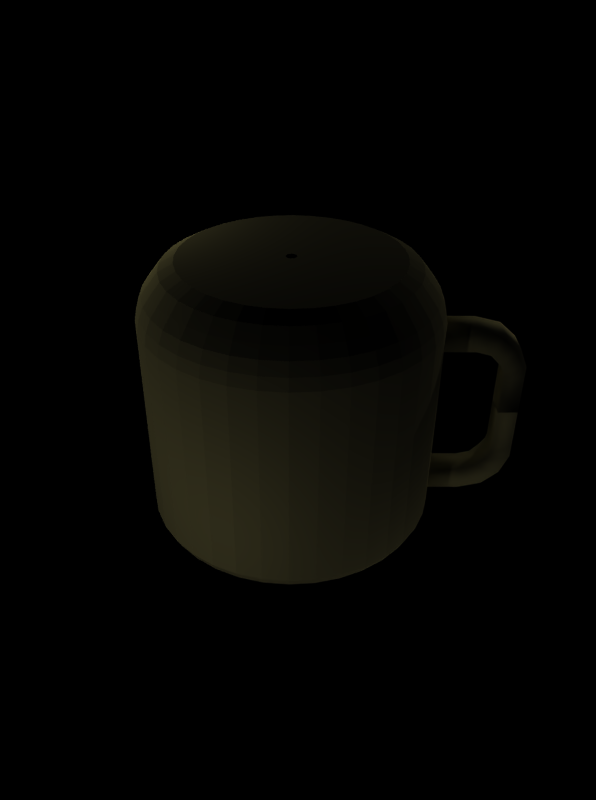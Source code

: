 # Source: drinking_mug.blend  (saved by Blender 2.25.0; exported with 4.5.12 LTS)
import bpy
from mathutils import Matrix  # noqa: F401  (used for matrix-valued properties, if any)

bpy.ops.wm.read_factory_settings(use_empty=True)
scene = bpy.context.scene
scene.name = '1'

# ---- collections
col_collection_1 = bpy.data.collections.new('Collection 1'); scene.collection.children.link(col_collection_1)

# ---- materials (node trees are filled in below, after node groups)
mat_material = bpy.data.materials.new('Material')
mat_material.alpha_threshold = 0.0
mat_material.preview_render_type = 'FLAT'
mat_material.diffuse_color = (0.8, 0.7549, 0.4541, 1.0)
mat_material.roughness = 0.0
mat_material.specular_intensity = 0.0
mat_material.line_color = (0.0, 0.0, 0.0, 1.0)

# ---- material node trees

# ---- cameras
cam_camera = bpy.data.cameras.new('Camera')
cam_camera.passepartout_alpha = 0.2
cam_camera.clip_end = 100.0
cam_camera.lens = 35.0
cam_camera.ortho_scale = 7.314
cam_camera.show_passepartout = False
cam_camera.show_safe_areas = True
cam_camera.dof.focus_distance = 0.0
cam_camera.dof.aperture_fstop = 128.0

# ---- lights
light_lamp_007 = bpy.data.lights.new('Lamp.007', 'POINT')
light_lamp_007.transmission_factor = 0.0
light_lamp_007.energy = 100.0
light_lamp_007.shadow_buffer_clip_start = 0.5
light_lamp_007.shadow_maximum_resolution = 0.006
light_lamp_007.use_absolute_resolution = True
light_lamp_007.cycles.use_multiple_importance_sampling = False
light_lamp_006 = bpy.data.lights.new('Lamp.006', 'POINT')
light_lamp_006.transmission_factor = 0.0
light_lamp_006.energy = 100.0
light_lamp_006.shadow_buffer_clip_start = 0.5
light_lamp_006.shadow_maximum_resolution = 0.006
light_lamp_006.use_absolute_resolution = True
light_lamp_006.cycles.use_multiple_importance_sampling = False
light_lamp_003 = bpy.data.lights.new('Lamp.003', 'POINT')
light_lamp_003.transmission_factor = 0.0
light_lamp_003.energy = 100.0
light_lamp_003.shadow_buffer_clip_start = 0.5
light_lamp_003.shadow_maximum_resolution = 0.006
light_lamp_003.use_absolute_resolution = True
light_lamp_003.cycles.use_multiple_importance_sampling = False
light_lamp_002 = bpy.data.lights.new('Lamp.002', 'POINT')
light_lamp_002.transmission_factor = 0.0
light_lamp_002.energy = 100.0
light_lamp_002.shadow_buffer_clip_start = 0.5
light_lamp_002.shadow_maximum_resolution = 0.006
light_lamp_002.use_absolute_resolution = True
light_lamp_002.cycles.use_multiple_importance_sampling = False
light_lamp_001 = bpy.data.lights.new('Lamp.001', 'POINT')
light_lamp_001.transmission_factor = 0.0
light_lamp_001.energy = 100.0
light_lamp_001.shadow_buffer_clip_start = 0.5
light_lamp_001.shadow_maximum_resolution = 0.006
light_lamp_001.use_absolute_resolution = True
light_lamp_001.cycles.use_multiple_importance_sampling = False
light_lamp_005 = bpy.data.lights.new('Lamp.005', 'POINT')
light_lamp_005.transmission_factor = 0.0
light_lamp_005.energy = 100.0
light_lamp_005.shadow_buffer_clip_start = 0.5
light_lamp_005.shadow_maximum_resolution = 0.006
light_lamp_005.use_absolute_resolution = True
light_lamp_005.cycles.use_multiple_importance_sampling = False
light_lamp_004 = bpy.data.lights.new('Lamp.004', 'POINT')
light_lamp_004.transmission_factor = 0.0
light_lamp_004.energy = 100.0
light_lamp_004.shadow_buffer_clip_start = 0.5
light_lamp_004.shadow_maximum_resolution = 0.006
light_lamp_004.use_absolute_resolution = True
light_lamp_004.cycles.use_multiple_importance_sampling = False
light_lamp = bpy.data.lights.new('Lamp', 'POINT')
light_lamp.transmission_factor = 0.0
light_lamp.energy = 100.0
light_lamp.shadow_buffer_clip_start = 0.5
light_lamp.shadow_maximum_resolution = 0.006
light_lamp.use_absolute_resolution = True
light_lamp.cycles.use_multiple_importance_sampling = False

# ---- meshes
me_plane_003 = bpy.data.meshes.new('Plane.003')
me_plane_003.from_pydata([(7.912, 5.827, -8.777), (7.912, 3.827, -8.777), (5.912, 3.827, -8.777), (5.912, 5.827, -8.777), (5.912, 5.827, -11.57), (5.912, 3.827, -11.57), (7.912, 3.827, -11.57), (7.912, 5.827, -11.57), (7.912, 5.355, -13.52), (7.912, 3.532, -12.7), (5.912, 3.532, -12.7), (5.912, 5.355, -13.52), (5.912, 4.21, -14.81), (5.912, 2.812, -13.38), (7.912, 2.812, -13.38), (7.912, 4.21, -14.81), (7.912, 2.593, -15.48), (7.912, 2.18, -13.82), (5.912, 2.18, -13.82), (5.912, 2.593, -15.48), (5.912, 1.66, -15.48), (5.912, 1.686, -13.93), (7.912, 1.686, -13.93), (7.912, 1.66, -15.48), (7.912, -1.686, -15.48), (7.912, -1.66, -13.93), (5.912, -1.66, -13.93), (5.912, -1.686, -15.48), (5.921, -9.023, -8.777), (5.919, -7.023, -8.777), (7.919, -7.021, -8.777), (7.921, -9.021, -8.777), (7.921, -9.021, -11.57), (7.919, -7.021, -11.57), (5.919, -7.023, -11.57), (5.921, -9.023, -11.57), (5.921, -8.55, -13.52), (5.919, -6.728, -12.7), (7.919, -6.726, -12.7), (7.921, -8.548, -13.52), (7.919, -7.404, -14.81), (7.918, -6.005, -13.38), (5.918, -6.007, -13.38), (5.919, -7.406, -14.81), (5.918, -5.788, -15.48), (5.917, -5.376, -13.82), (7.917, -5.374, -13.82), (7.918, -5.786, -15.48), (7.917, -4.854, -15.48), (7.917, -4.88, -13.93), (5.917, -4.882, -13.93), (5.917, -4.856, -15.48), (5.914, -1.509, -15.48), (5.914, -1.536, -13.93), (7.914, -1.534, -13.93), (7.914, -1.507, -15.48)], [], [(0, 3, 2, 1), (2, 3, 4, 5), (3, 0, 7, 4), (0, 1, 6, 7), (1, 2, 5, 6), (6, 5, 10, 9), (7, 6, 9, 8), (4, 7, 8, 11), (5, 4, 11, 10), (10, 11, 12, 13), (11, 8, 15, 12), (8, 9, 14, 15), (9, 10, 13, 14), (14, 13, 18, 17), (15, 14, 17, 16), (12, 15, 16, 19), (13, 12, 19, 18), (18, 19, 20, 21), (19, 16, 23, 20), (16, 17, 22, 23), (17, 18, 21, 22), (22, 21, 26, 25), (23, 22, 25, 24), (20, 23, 24, 27), (21, 20, 27, 26), (26, 25, 24, 27), (28, 31, 30, 29), (30, 31, 32, 33), (31, 28, 35, 32), (28, 29, 34, 35), (29, 30, 33, 34), (34, 33, 38, 37), (35, 34, 37, 36), (32, 35, 36, 39), (33, 32, 39, 38), (38, 39, 40, 41), (39, 36, 43, 40), (36, 37, 42, 43), (37, 38, 41, 42), (42, 41, 46, 45), (43, 42, 45, 44), (40, 43, 44, 47), (41, 40, 47, 46), (46, 47, 48, 49), (47, 44, 51, 48), (44, 45, 50, 51), (45, 46, 49, 50), (50, 49, 54, 53), (51, 50, 53, 52), (48, 51, 52, 55), (49, 48, 55, 54), (54, 53, 52, 55)])
me_plane_003.polygons.foreach_set('use_smooth', [True] * 52)
me_plane_003.materials.append(mat_material)
me_plane_003.use_remesh_preserve_volume = False
me_plane_003.use_remesh_preserve_attributes = False
me_plane_003.use_mirror_vertex_groups = False
me_plane_003.update()
me_plane_001 = bpy.data.meshes.new('Plane.001')
me_plane_001.from_pydata([(0.2892, -0.965, 4.083e-08), (-1.175, -0.965, 4.083e-08), (-1.385, -0.8541, 1.089e-07), (-1.525, -0.6792, 9.449e-08), (-1.63, -0.5392, 8.297e-08), (-1.7, -0.3643, 6.857e-08), (-1.735, -0.1894, 5.418e-08), (-1.735, 2.679, -1.819e-07), (-1.735, 2.819, -1.934e-07), (-1.665, 2.959, -2.049e-07), (-1.615, 3.003, -2.077e-07), (-1.55, 3.038, -2.106e-07), (-1.436, 3.033, -2.096e-07), (-1.355, 2.954, -2.039e-07), (-1.315, 2.784, -1.905e-07), (-1.315, 2.644, -1.79e-07), (-1.315, -0.3993, 7.145e-08), (-1.245, -0.5042, 8.009e-08), (-1.14, -0.5742, 8.585e-08), (-1.0, -0.6442, 9.161e-08), (-0.7551, -0.6792, 9.449e-08), (0.2887, -0.6792, 9.449e-08), (0.2898, -0.6792, -0.01315), (-0.7381, -0.6792, -0.1944), (-0.9793, -0.6442, -0.2369), (-1.117, -0.5742, -0.2612), (-1.22, -0.5042, -0.2794), (-1.289, -0.3993, -0.2916), (-1.289, 2.644, -0.2916), (-1.289, 2.784, -0.2916), (-1.329, 2.954, -0.2986), (-1.409, 3.033, -0.3127), (-1.521, 3.038, -0.3325), (-1.585, 3.003, -0.3437), (-1.634, 2.959, -0.3523), (-1.703, 2.819, -0.3645), (-1.703, 2.679, -0.3645), (-1.703, -0.1894, -0.3645), (-1.668, -0.3643, -0.3584), (-1.599, -0.5392, -0.3463), (-1.496, -0.6792, -0.328), (-1.358, -0.8541, -0.3037), (-1.152, -0.965, -0.2673), (0.2903, -0.965, -0.01306), (0.2937, -0.965, -0.02573), (-1.082, -0.965, -0.5265), (-1.279, -0.8541, -0.5983), (-1.411, -0.6792, -0.6461), (-1.509, -0.5392, -0.682), (-1.575, -0.3643, -0.7059), (-1.608, -0.1894, -0.7179), (-1.608, 2.679, -0.7179), (-1.608, 2.819, -0.7179), (-1.542, 2.959, -0.694), (-1.496, 3.003, -0.677), (-1.435, 3.038, -0.6549), (-1.328, 3.033, -0.6159), (-1.252, 2.954, -0.5882), (-1.214, 2.784, -0.5743), (-1.214, 2.644, -0.5743), (-1.214, -0.3993, -0.5743), (-1.148, -0.5042, -0.5504), (-1.049, -0.5742, -0.5145), (-0.9177, -0.6442, -0.4667), (-0.6876, -0.6792, -0.3829), (0.2932, -0.6792, -0.0259), (0.2988, -0.6792, -0.03786), (-0.6051, -0.6792, -0.5598), (-0.8172, -0.6442, -0.6822), (-0.9384, -0.5742, -0.7522), (-1.029, -0.5042, -0.8046), (-1.09, -0.3993, -0.8396), (-1.09, 2.644, -0.8396), (-1.09, 2.784, -0.8396), (-1.125, 2.954, -0.8599), (-1.195, 3.033, -0.9004), (-1.294, 3.038, -0.9574), (-1.35, 3.003, -0.9897), (-1.393, 2.959, -1.015), (-1.453, 2.819, -1.05), (-1.453, 2.679, -1.05), (-1.453, -0.1894, -1.05), (-1.423, -0.3643, -1.032), (-1.363, -0.5392, -0.997), (-1.272, -0.6792, -0.9446), (-1.15, -0.8541, -0.8746), (-0.9687, -0.965, -0.7697), (0.2992, -0.965, -0.03761), (0.3068, -0.965, -0.04835), (-0.8148, -0.965, -0.9894), (-0.9756, -0.8541, -1.124), (-1.083, -0.6792, -1.214), (-1.163, -0.5392, -1.282), (-1.217, -0.3643, -1.327), (-1.244, -0.1894, -1.349), (-1.244, 2.679, -1.349), (-1.244, 2.819, -1.349), (-1.19, 2.959, -1.304), (-1.152, 3.003, -1.272), (-1.102, 3.038, -1.231), (-1.015, 3.033, -1.157), (-0.953, 2.954, -1.105), (-0.922, 2.784, -1.079), (-0.922, 2.644, -1.079), (-0.922, -0.3993, -1.079), (-0.8684, -0.5042, -1.034), (-0.788, -0.5742, -0.967), (-0.6808, -0.6442, -0.877), (-0.4932, -0.6792, -0.7196), (0.3064, -0.6792, -0.04867), (0.3157, -0.6792, -0.058), (-0.3552, -0.6792, -0.8576), (-0.5126, -0.6442, -1.045), (-0.6026, -0.5742, -1.152), (-0.67, -0.5042, -1.233), (-0.715, -0.3993, -1.286), (-0.715, 2.644, -1.286), (-0.715, 2.784, -1.286), (-0.741, 2.954, -1.317), (-0.7931, 3.033, -1.379), (-0.8665, 3.038, -1.467), (-0.9079, 3.003, -1.516), (-0.9399, 2.959, -1.554), (-0.9848, 2.819, -1.608), (-0.9848, 2.679, -1.608), (-0.9848, -0.1894, -1.608), (-0.9623, -0.3643, -1.581), (-0.9174, -0.5392, -1.528), (-0.8499, -0.6792, -1.447), (-0.76, -0.8541, -1.34), (-0.6251, -0.965, -1.179), (0.316, -0.965, -0.05763), (0.3268, -0.965, -0.06515), (-0.4053, -0.965, -1.333), (-0.5102, -0.8541, -1.515), (-0.5802, -0.6792, -1.636), (-0.6326, -0.5392, -1.727), (-0.6676, -0.3643, -1.788), (-0.6851, -0.1894, -1.818), (-0.6851, 2.679, -1.818), (-0.6851, 2.819, -1.818), (-0.6501, 2.959, -1.757), (-0.6253, 3.003, -1.714), (-0.593, 3.038, -1.658), (-0.536, 3.033, -1.559), (-0.4955, 2.954, -1.489), (-0.4752, 2.784, -1.454), (-0.4752, 2.644, -1.454), (-0.4752, -0.3993, -1.454), (-0.4402, -0.5042, -1.394), (-0.3878, -0.5742, -1.303), (-0.3178, -0.6442, -1.182), (-0.1954, -0.6792, -0.9695), (0.3265, -0.6792, -0.06557), (0.3385, -0.6792, -0.07115), (-0.0185, -0.6792, -1.052), (-0.1023, -0.6442, -1.282), (-0.1501, -0.5742, -1.414), (-0.186, -0.5042, -1.512), (-0.2099, -0.3993, -1.578), (-0.2099, 2.644, -1.578), (-0.2099, 2.784, -1.578), (-0.2238, 2.954, -1.616), (-0.2515, 3.033, -1.692), (-0.2905, 3.038, -1.799), (-0.3126, 3.003, -1.86), (-0.3296, 2.959, -1.907), (-0.3535, 2.819, -1.972), (-0.3535, 2.679, -1.972), (-0.3535, -0.1894, -1.972), (-0.3415, -0.3643, -1.94), (-0.3176, -0.5392, -1.874), (-0.2817, -0.6792, -1.775), (-0.2339, -0.8541, -1.644), (-0.1621, -0.965, -1.446), (0.3387, -0.965, -0.07069), (0.3513, -0.965, -0.07408), (0.0971, -0.965, -1.516), (0.06065, -0.8541, -1.723), (0.03635, -0.6792, -1.86), (0.01813, -0.5392, -1.964), (0.005979, -0.3643, -2.033), (-9.605e-05, -0.1894, -2.067), (-9.593e-05, 2.679, -2.067), (-9.593e-05, 2.819, -2.067), (0.01205, 2.959, -1.998), (0.02069, 3.003, -1.949), (0.03188, 3.038, -1.886), (0.05171, 3.033, -1.773), (0.06577, 2.954, -1.694), (0.0728, 2.784, -1.654), (0.0728, 2.644, -1.654), (0.0728, -0.3993, -1.654), (0.08495, -0.5042, -1.585), (0.1032, -0.5742, -1.481), (0.1275, -0.6442, -1.344), (0.17, -0.6792, -1.103), (0.3512, -0.6792, -0.07457), (0.3644, -0.6792, -0.07572), (0.3644, -0.6792, -1.12), (0.3644, -0.6442, -1.364), (0.3644, -0.5742, -1.504), (0.3644, -0.5042, -1.609), (0.3644, -0.3993, -1.679), (0.3644, 2.644, -1.679), (0.3644, 2.784, -1.679), (0.3644, 2.954, -1.72), (0.3644, 3.033, -1.801), (0.3644, 3.038, -1.915), (0.3644, 3.003, -1.979), (0.3644, 2.959, -2.029), (0.3644, 2.819, -2.099), (0.3644, 2.679, -2.099), (0.3644, -0.1894, -2.099), (0.3644, -0.3643, -2.064), (0.3644, -0.5392, -1.994), (0.3644, -0.6792, -1.889), (0.3644, -0.8541, -1.749), (0.3644, -0.965, -1.539), (0.3644, -0.965, -0.07522), (0.3775, -0.965, -0.07408), (0.6317, -0.965, -1.516), (0.6681, -0.8541, -1.723), (0.6924, -0.6792, -1.86), (0.7107, -0.5392, -1.964), (0.7228, -0.3643, -2.033), (0.7289, -0.1894, -2.067), (0.7289, 2.679, -2.067), (0.7289, 2.819, -2.067), (0.7167, 2.959, -1.998), (0.7081, 3.003, -1.949), (0.6969, 3.038, -1.886), (0.6771, 3.033, -1.773), (0.663, 2.954, -1.694), (0.656, 2.784, -1.654), (0.656, 2.644, -1.654), (0.656, -0.3993, -1.654), (0.6438, -0.5042, -1.585), (0.6256, -0.5742, -1.481), (0.6013, -0.6442, -1.344), (0.5588, -0.6792, -1.103), (0.3775, -0.6792, -0.07457), (0.3903, -0.6792, -0.07115), (0.7473, -0.6792, -1.052), (0.831, -0.6442, -1.282), (0.8789, -0.5742, -1.414), (0.9148, -0.5042, -1.512), (0.9387, -0.3993, -1.578), (0.9387, 2.644, -1.578), (0.9387, 2.784, -1.578), (0.9526, 2.954, -1.616), (0.9803, 3.033, -1.692), (1.019, 3.038, -1.799), (1.041, 3.003, -1.86), (1.058, 2.959, -1.907), (1.082, 2.819, -1.972), (1.082, 2.679, -1.972), (1.082, -0.1894, -1.972), (1.07, -0.3643, -1.94), (1.046, -0.5392, -1.874), (1.011, -0.6792, -1.775), (0.9627, -0.8541, -1.644), (0.8909, -0.965, -1.446), (0.3901, -0.965, -0.07069), (0.402, -0.965, -0.06515), (1.134, -0.965, -1.333), (1.239, -0.8541, -1.515), (1.309, -0.6792, -1.636), (1.361, -0.5392, -1.727), (1.396, -0.3643, -1.788), (1.414, -0.1894, -1.818), (1.414, 2.679, -1.818), (1.414, 2.819, -1.818), (1.379, 2.959, -1.757), (1.354, 3.003, -1.714), (1.322, 3.038, -1.658), (1.265, 3.033, -1.559), (1.224, 2.954, -1.489), (1.204, 2.784, -1.454), (1.204, 2.644, -1.454), (1.204, -0.3993, -1.454), (1.169, -0.5042, -1.394), (1.117, -0.5742, -1.303), (1.047, -0.6442, -1.182), (0.9242, -0.6792, -0.9695), (0.4023, -0.6792, -0.06557), (0.4131, -0.6792, -0.058), (1.084, -0.6792, -0.8576), (1.241, -0.6442, -1.045), (1.331, -0.5742, -1.152), (1.399, -0.5042, -1.233), (1.444, -0.3993, -1.286), (1.444, 2.644, -1.286), (1.444, 2.784, -1.286), (1.47, 2.954, -1.317), (1.522, 3.033, -1.379), (1.595, 3.038, -1.467), (1.637, 3.003, -1.516), (1.669, 2.959, -1.554), (1.714, 2.819, -1.608), (1.714, 2.679, -1.608), (1.714, -0.1894, -1.608), (1.691, -0.3643, -1.581), (1.646, -0.5392, -1.528), (1.579, -0.6792, -1.447), (1.489, -0.8541, -1.34), (1.354, -0.965, -1.179), (0.4128, -0.965, -0.05763), (0.422, -0.965, -0.04835), (1.544, -0.965, -0.9894), (1.704, -0.8541, -1.124), (1.812, -0.6792, -1.214), (1.892, -0.5392, -1.282), (1.946, -0.3643, -1.327), (1.972, -0.1894, -1.349), (1.972, 2.679, -1.349), (1.972, 2.819, -1.349), (1.919, 2.959, -1.304), (1.881, 3.003, -1.272), (1.831, 3.038, -1.231), (1.744, 3.033, -1.157), (1.682, 2.954, -1.105), (1.651, 2.784, -1.079), (1.651, 2.644, -1.079), (1.651, -0.3993, -1.079), (1.597, -0.5042, -1.034), (1.517, -0.5742, -0.967), (1.41, -0.6442, -0.877), (1.222, -0.6792, -0.7196), (0.4224, -0.6792, -0.04867), (0.43, -0.6792, -0.03786), (1.334, -0.6792, -0.5598), (1.546, -0.6442, -0.6822), (1.667, -0.5742, -0.7522), (1.758, -0.5042, -0.8046), (1.819, -0.3993, -0.8396), (1.819, 2.644, -0.8396), (1.819, 2.784, -0.8396), (1.854, 2.954, -0.8599), (1.924, 3.033, -0.9004), (2.023, 3.038, -0.9574), (2.079, 3.003, -0.9897), (2.122, 2.959, -1.015), (2.182, 2.819, -1.05), (2.182, 2.679, -1.05), (2.182, -0.1894, -1.05), (2.152, -0.3643, -1.032), (2.091, -0.5392, -0.997), (2.0, -0.6792, -0.9446), (1.879, -0.8541, -0.8746), (1.697, -0.965, -0.7697), (0.4295, -0.965, -0.03761), (0.4351, -0.965, -0.02573), (1.811, -0.965, -0.5265), (2.008, -0.8541, -0.5983), (2.14, -0.6792, -0.6461), (2.238, -0.5392, -0.682), (2.304, -0.3643, -0.7059), (2.337, -0.1894, -0.7179), (2.337, 2.679, -0.7179), (2.337, 2.819, -0.7179), (2.271, 2.959, -0.694), (2.224, 3.003, -0.677), (2.164, 3.038, -0.6549), (2.057, 3.033, -0.6159), (1.98, 2.954, -0.5882), (1.942, 2.784, -0.5743), (1.942, 2.644, -0.5743), (1.942, -0.3993, -0.5743), (1.877, -0.5042, -0.5504), (1.778, -0.5742, -0.5145), (1.647, -0.6442, -0.4667), (1.416, -0.6792, -0.3829), (0.4355, -0.6792, -0.0259), (0.439, -0.6792, -0.01315), (1.467, -0.6792, -0.1944), (1.708, -0.6442, -0.2369), (1.846, -0.5742, -0.2612), (1.949, -0.5042, -0.2794), (2.018, -0.3993, -0.2916), (2.018, 2.644, -0.2916), (2.018, 2.784, -0.2916), (2.058, 2.954, -0.2986), (2.138, 3.033, -0.3127), (2.25, 3.038, -0.3325), (2.314, 3.003, -0.3437), (2.363, 2.959, -0.3523), (2.432, 2.819, -0.3645), (2.432, 2.679, -0.3645), (2.432, -0.1894, -0.3645), (2.397, -0.3643, -0.3584), (2.328, -0.5392, -0.3463), (2.225, -0.6792, -0.328), (2.087, -0.8541, -0.3037), (1.88, -0.965, -0.2673), (0.4385, -0.965, -0.01306), (0.4396, -0.965, -8.751e-09), (1.904, -0.965, -5.832e-07), (2.114, -0.8541, -3.625e-07), (2.254, -0.6792, -4.152e-07), (2.358, -0.5392, -5.191e-07), (2.428, -0.3643, -5.103e-07), (2.463, -0.1894, -5.234e-07), (2.463, 2.679, -4.006e-07), (2.463, 2.819, -4.01e-07), (2.393, 2.959, -5.053e-07), (2.344, 3.003, -7.465e-07), (2.279, 3.038, -4.61e-07), (2.165, 3.033, -5.579e-07), (2.084, 2.954, -3.28e-07), (2.044, 2.784, -3.508e-07), (2.044, 2.644, -4.679e-07), (2.044, -0.3993, -5.315e-07), (1.974, -0.5042, -2.384e-07), (1.869, -0.5742, -4.16e-07), (1.729, -0.6442, -2.936e-07), (1.484, -0.6792, -2.23e-07), (0.4401, -0.6792, -5.84e-08), (0.439, -0.6792, 0.01315), (1.467, -0.6792, 0.1944), (1.708, -0.6442, 0.2369), (1.846, -0.5742, 0.2612), (1.949, -0.5042, 0.2794), (2.018, -0.3993, 0.2916), (2.018, 2.644, 0.2916), (2.018, 2.784, 0.2916), (2.058, 2.954, 0.2986), (2.138, 3.033, 0.3127), (2.25, 3.038, 0.3325), (2.314, 3.003, 0.3437), (2.363, 2.959, 0.3523), (2.432, 2.819, 0.3645), (2.432, 2.679, 0.3645), (2.432, -0.1894, 0.3645), (2.397, -0.3643, 0.3584), (2.328, -0.5392, 0.3463), (2.225, -0.6792, 0.328), (2.087, -0.8541, 0.3037), (1.88, -0.965, 0.2673), (0.4385, -0.965, 0.01306), (0.4351, -0.965, 0.02573), (1.811, -0.965, 0.5265), (2.008, -0.8541, 0.5983), (2.14, -0.6792, 0.6461), (2.238, -0.5392, 0.682), (2.304, -0.3643, 0.7059), (2.337, -0.1894, 0.7179), (2.337, 2.679, 0.7179), (2.337, 2.819, 0.7179), (2.271, 2.959, 0.694), (2.224, 3.003, 0.677), (2.164, 3.038, 0.6549), (2.057, 3.033, 0.6159), (1.98, 2.954, 0.5882), (1.942, 2.784, 0.5743), (1.942, 2.644, 0.5743), (1.942, -0.3993, 0.5743), (1.877, -0.5042, 0.5504), (1.778, -0.5742, 0.5145), (1.647, -0.6442, 0.4667), (1.416, -0.6792, 0.3829), (0.4355, -0.6792, 0.0259), (0.43, -0.6792, 0.03786), (1.334, -0.6792, 0.5598), (1.546, -0.6442, 0.6822), (1.667, -0.5742, 0.7522), (1.758, -0.5042, 0.8046), (1.819, -0.3993, 0.8396), (1.819, 2.644, 0.8396), (1.819, 2.784, 0.8396), (1.854, 2.954, 0.8599), (1.924, 3.033, 0.9004), (2.023, 3.038, 0.9574), (2.079, 3.003, 0.9897), (2.122, 2.959, 1.015), (2.182, 2.819, 1.05), (2.182, 2.679, 1.05), (2.182, -0.1894, 1.05), (2.152, -0.3643, 1.032), (2.091, -0.5392, 0.997), (2.0, -0.6792, 0.9446), (1.879, -0.8541, 0.8746), (1.697, -0.965, 0.7697), (0.4295, -0.965, 0.03761), (0.422, -0.965, 0.04835), (1.544, -0.965, 0.9894), (1.704, -0.8541, 1.124), (1.812, -0.6792, 1.214), (1.892, -0.5392, 1.282), (1.946, -0.3643, 1.327), (1.972, -0.1894, 1.349), (1.972, 2.679, 1.349), (1.972, 2.819, 1.349), (1.919, 2.959, 1.304), (1.881, 3.003, 1.272), (1.831, 3.038, 1.231), (1.744, 3.033, 1.157), (1.682, 2.954, 1.105), (1.651, 2.784, 1.079), (1.651, 2.644, 1.079), (1.651, -0.3993, 1.079), (1.597, -0.5042, 1.034), (1.517, -0.5742, 0.967), (1.41, -0.6442, 0.877), (1.222, -0.6792, 0.7196), (0.4224, -0.6792, 0.04867), (0.4131, -0.6792, 0.058), (1.084, -0.6792, 0.8576), (1.241, -0.6442, 1.045), (1.331, -0.5742, 1.152), (1.399, -0.5042, 1.233), (1.444, -0.3993, 1.286), (1.444, 2.644, 1.286), (1.444, 2.784, 1.286), (1.47, 2.954, 1.317), (1.522, 3.033, 1.379), (1.595, 3.038, 1.467), (1.637, 3.003, 1.516), (1.669, 2.959, 1.554), (1.714, 2.819, 1.608), (1.714, 2.679, 1.608), (1.714, -0.1894, 1.608), (1.691, -0.3643, 1.581), (1.646, -0.5392, 1.528), (1.579, -0.6792, 1.447), (1.489, -0.8541, 1.34), (1.354, -0.965, 1.179), (0.4128, -0.965, 0.05763), (0.402, -0.965, 0.06515), (1.134, -0.965, 1.333), (1.239, -0.8541, 1.515), (1.309, -0.6792, 1.636), (1.361, -0.5392, 1.727), (1.396, -0.3643, 1.788), (1.414, -0.1894, 1.818), (1.414, 2.679, 1.818), (1.414, 2.819, 1.818), (1.379, 2.959, 1.757), (1.354, 3.003, 1.714), (1.322, 3.038, 1.658), (1.265, 3.033, 1.559), (1.224, 2.954, 1.489), (1.204, 2.784, 1.454), (1.204, 2.644, 1.454), (1.204, -0.3993, 1.454), (1.169, -0.5042, 1.394), (1.117, -0.5742, 1.303), (1.047, -0.6442, 1.182), (0.9242, -0.6792, 0.9695), (0.4023, -0.6792, 0.06557), (0.3903, -0.6792, 0.07115), (0.7473, -0.6792, 1.052), (0.831, -0.6442, 1.282), (0.8789, -0.5742, 1.414), (0.9148, -0.5042, 1.512), (0.9387, -0.3993, 1.578), (0.9387, 2.644, 1.578), (0.9387, 2.784, 1.578), (0.9526, 2.954, 1.616), (0.9803, 3.033, 1.692), (1.019, 3.038, 1.799), (1.041, 3.003, 1.86), (1.058, 2.959, 1.907), (1.082, 2.819, 1.972), (1.082, 2.679, 1.972), (1.082, -0.1894, 1.972), (1.07, -0.3643, 1.94), (1.046, -0.5392, 1.874), (1.011, -0.6792, 1.775), (0.9627, -0.8541, 1.644), (0.8909, -0.965, 1.446), (0.3901, -0.965, 0.07069), (0.3775, -0.965, 0.07408), (0.6317, -0.965, 1.516), (0.6681, -0.8541, 1.723), (0.6924, -0.6792, 1.86), (0.7107, -0.5392, 1.964), (0.7228, -0.3643, 2.033), (0.7289, -0.1894, 2.067), (0.7289, 2.679, 2.067), (0.7289, 2.819, 2.067), (0.7167, 2.959, 1.998), (0.7081, 3.003, 1.949), (0.6969, 3.038, 1.886), (0.6771, 3.033, 1.773), (0.663, 2.954, 1.694), (0.656, 2.784, 1.654), (0.656, 2.644, 1.654), (0.656, -0.3993, 1.654), (0.6438, -0.5042, 1.585), (0.6256, -0.5742, 1.481), (0.6013, -0.6442, 1.344), (0.5588, -0.6792, 1.103), (0.3775, -0.6792, 0.07457), (0.3644, -0.6792, 0.07572), (0.3644, -0.6792, 1.12), (0.3644, -0.6442, 1.364), (0.3644, -0.5742, 1.504), (0.3644, -0.5042, 1.609), (0.3644, -0.3993, 1.679), (0.3644, 2.644, 1.679), (0.3644, 2.784, 1.679), (0.3644, 2.954, 1.72), (0.3644, 3.033, 1.801), (0.3644, 3.038, 1.915), (0.3644, 3.003, 1.979), (0.3644, 2.959, 2.029), (0.3644, 2.819, 2.099), (0.3644, 2.679, 2.099), (0.3644, -0.1894, 2.099), (0.3644, -0.3643, 2.064), (0.3644, -0.5392, 1.994), (0.3644, -0.6792, 1.889), (0.3644, -0.8541, 1.749), (0.3644, -0.965, 1.539), (0.3644, -0.965, 0.07522), (0.3513, -0.965, 0.07408), (0.0971, -0.965, 1.516), (0.06065, -0.8541, 1.723), (0.03635, -0.6792, 1.86), (0.01813, -0.5392, 1.964), (0.00598, -0.3643, 2.033), (-9.501e-05, -0.1894, 2.067), (-9.537e-05, 2.679, 2.067), (-9.537e-05, 2.819, 2.067), (0.01205, 2.959, 1.998), (0.02069, 3.003, 1.949), (0.03188, 3.038, 1.886), (0.05171, 3.033, 1.773), (0.06577, 2.954, 1.694), (0.0728, 2.784, 1.654), (0.0728, 2.644, 1.654), (0.0728, -0.3993, 1.654), (0.08495, -0.5042, 1.585), (0.1032, -0.5742, 1.481), (0.1275, -0.6442, 1.344), (0.17, -0.6792, 1.103), (0.3512, -0.6792, 0.07457), (0.3385, -0.6792, 0.07115), (-0.0185, -0.6792, 1.052), (-0.1023, -0.6442, 1.282), (-0.1501, -0.5742, 1.414), (-0.186, -0.5042, 1.512), (-0.2099, -0.3993, 1.578), (-0.2099, 2.644, 1.578), (-0.2099, 2.784, 1.578), (-0.2238, 2.954, 1.616), (-0.2515, 3.033, 1.692), (-0.2905, 3.038, 1.799), (-0.3126, 3.003, 1.86), (-0.3296, 2.959, 1.907), (-0.3535, 2.819, 1.972), (-0.3535, 2.679, 1.972), (-0.3535, -0.1894, 1.972), (-0.3415, -0.3643, 1.94), (-0.3176, -0.5392, 1.874), (-0.2817, -0.6792, 1.775), (-0.2339, -0.8541, 1.644), (-0.1621, -0.965, 1.446), (0.3387, -0.965, 0.07069), (0.3268, -0.965, 0.06515), (-0.4053, -0.965, 1.333), (-0.5102, -0.8541, 1.515), (-0.5802, -0.6792, 1.636), (-0.6326, -0.5392, 1.727), (-0.6676, -0.3643, 1.788), (-0.6851, -0.1894, 1.818), (-0.6851, 2.679, 1.818), (-0.6851, 2.819, 1.818), (-0.6501, 2.959, 1.757), (-0.6253, 3.003, 1.714), (-0.593, 3.038, 1.658), (-0.536, 3.033, 1.559), (-0.4955, 2.954, 1.489), (-0.4752, 2.784, 1.454), (-0.4752, 2.644, 1.454), (-0.4752, -0.3993, 1.454), (-0.4402, -0.5042, 1.394), (-0.3878, -0.5742, 1.303), (-0.3178, -0.6442, 1.182), (-0.1954, -0.6792, 0.9695), (0.3265, -0.6792, 0.06557), (0.3157, -0.6792, 0.058), (-0.3552, -0.6792, 0.8576), (-0.5126, -0.6442, 1.045), (-0.6026, -0.5742, 1.152), (-0.67, -0.5042, 1.233), (-0.715, -0.3993, 1.286), (-0.715, 2.644, 1.286), (-0.715, 2.784, 1.286), (-0.741, 2.954, 1.317), (-0.7931, 3.033, 1.379), (-0.8665, 3.038, 1.467), (-0.9079, 3.003, 1.516), (-0.9399, 2.959, 1.554), (-0.9848, 2.819, 1.608), (-0.9848, 2.679, 1.608), (-0.9848, -0.1894, 1.608), (-0.9623, -0.3643, 1.581), (-0.9174, -0.5392, 1.528), (-0.8499, -0.6792, 1.447), (-0.76, -0.8541, 1.34), (-0.6251, -0.965, 1.179), (0.316, -0.965, 0.05763), (0.3068, -0.965, 0.04835), (-0.8148, -0.965, 0.9894), (-0.9756, -0.8541, 1.124), (-1.083, -0.6792, 1.214), (-1.163, -0.5392, 1.282), (-1.217, -0.3643, 1.327), (-1.244, -0.1894, 1.349), (-1.244, 2.679, 1.349), (-1.244, 2.819, 1.349), (-1.19, 2.959, 1.304), (-1.152, 3.003, 1.272), (-1.102, 3.038, 1.231), (-1.015, 3.033, 1.157), (-0.953, 2.954, 1.105), (-0.922, 2.784, 1.079), (-0.922, 2.644, 1.079), (-0.922, -0.3993, 1.079), (-0.8684, -0.5042, 1.034), (-0.788, -0.5742, 0.967), (-0.6808, -0.6442, 0.877), (-0.4932, -0.6792, 0.7196), (0.3064, -0.6792, 0.04867), (0.2988, -0.6792, 0.03786), (-0.6051, -0.6792, 0.5598), (-0.8172, -0.6442, 0.6822), (-0.9384, -0.5742, 0.7522), (-1.029, -0.5042, 0.8046), (-1.09, -0.3993, 0.8396), (-1.09, 2.644, 0.8396), (-1.09, 2.784, 0.8396), (-1.125, 2.954, 0.8599), (-1.195, 3.033, 0.9004), (-1.294, 3.038, 0.9574), (-1.35, 3.003, 0.9897), (-1.393, 2.959, 1.015), (-1.453, 2.819, 1.05), (-1.453, 2.679, 1.05), (-1.453, -0.1894, 1.05), (-1.423, -0.3643, 1.032), (-1.363, -0.5392, 0.997), (-1.272, -0.6792, 0.9446), (-1.15, -0.8541, 0.8746), (-0.9687, -0.965, 0.7697), (0.2992, -0.965, 0.03761), (0.2937, -0.965, 0.02573), (-1.082, -0.965, 0.5265), (-1.279, -0.8541, 0.5983), (-1.411, -0.6792, 0.6461), (-1.509, -0.5392, 0.682), (-1.575, -0.3643, 0.7059), (-1.608, -0.1894, 0.7179), (-1.608, 2.679, 0.7179), (-1.608, 2.819, 0.7179), (-1.542, 2.959, 0.694), (-1.496, 3.003, 0.677), (-1.435, 3.038, 0.6549), (-1.328, 3.033, 0.6159), (-1.252, 2.954, 0.5882), (-1.214, 2.784, 0.5743), (-1.214, 2.644, 0.5743), (-1.214, -0.3993, 0.5743), (-1.148, -0.5042, 0.5504), (-1.049, -0.5742, 0.5145), (-0.9177, -0.6442, 0.4667), (-0.6876, -0.6792, 0.3829), (0.2932, -0.6792, 0.0259), (0.2898, -0.6792, 0.01315), (-0.7381, -0.6792, 0.1944), (-0.9793, -0.6442, 0.2369), (-1.117, -0.5742, 0.2612), (-1.22, -0.5042, 0.2794), (-1.289, -0.3993, 0.2916), (-1.289, 2.644, 0.2916), (-1.289, 2.784, 0.2916), (-1.329, 2.954, 0.2986), (-1.409, 3.033, 0.3127), (-1.521, 3.038, 0.3325), (-1.585, 3.003, 0.3437), (-1.634, 2.959, 0.3523), (-1.703, 2.819, 0.3645), (-1.703, 2.679, 0.3645), (-1.703, -0.1894, 0.3645), (-1.668, -0.3643, 0.3584), (-1.599, -0.5392, 0.3463), (-1.496, -0.6792, 0.328), (-1.358, -0.8541, 0.3037), (-1.152, -0.965, 0.2673), (0.2903, -0.965, 0.01306)], [], [(20, 21, 22, 23), (19, 20, 23, 24), (18, 19, 24, 25), (17, 18, 25, 26), (16, 17, 26, 27), (15, 16, 27, 28), (14, 15, 28, 29), (14, 13, 30, 29), (12, 13, 30, 31), (11, 12, 31, 32), (10, 11, 32, 33), (9, 10, 33, 34), (8, 9, 34, 35), (7, 8, 35, 36), (6, 7, 36, 37), (5, 6, 37, 38), (5, 4, 39, 38), (3, 4, 39, 40), (2, 3, 40, 41), (1, 2, 41, 42), (1, 0, 43, 42), (42, 43, 44, 45), (42, 41, 46, 45), (41, 40, 47, 46), (40, 39, 48, 47), (38, 39, 48, 49), (38, 37, 50, 49), (37, 36, 51, 50), (36, 35, 52, 51), (35, 34, 53, 52), (34, 33, 54, 53), (33, 32, 55, 54), (32, 31, 56, 55), (31, 30, 57, 56), (29, 30, 57, 58), (29, 28, 59, 58), (28, 27, 60, 59), (27, 26, 61, 60), (26, 25, 62, 61), (25, 24, 63, 62), (24, 23, 64, 63), (23, 22, 65, 64), (64, 65, 66, 67), (63, 64, 67, 68), (62, 63, 68, 69), (61, 62, 69, 70), (60, 61, 70, 71), (59, 60, 71, 72), (58, 59, 72, 73), (58, 57, 74, 73), (56, 57, 74, 75), (55, 56, 75, 76), (54, 55, 76, 77), (53, 54, 77, 78), (52, 53, 78, 79), (51, 52, 79, 80), (50, 51, 80, 81), (49, 50, 81, 82), (49, 48, 83, 82), (47, 48, 83, 84), (46, 47, 84, 85), (45, 46, 85, 86), (45, 44, 87, 86), (86, 87, 88, 89), (86, 85, 90, 89), (85, 84, 91, 90), (84, 83, 92, 91), (82, 83, 92, 93), (82, 81, 94, 93), (81, 80, 95, 94), (80, 79, 96, 95), (79, 78, 97, 96), (78, 77, 98, 97), (77, 76, 99, 98), (76, 75, 100, 99), (75, 74, 101, 100), (73, 74, 101, 102), (73, 72, 103, 102), (72, 71, 104, 103), (71, 70, 105, 104), (70, 69, 106, 105), (69, 68, 107, 106), (68, 67, 108, 107), (67, 66, 109, 108), (108, 109, 110, 111), (107, 108, 111, 112), (106, 107, 112, 113), (105, 106, 113, 114), (104, 105, 114, 115), (103, 104, 115, 116), (102, 103, 116, 117), (102, 101, 118, 117), (100, 101, 118, 119), (99, 100, 119, 120), (98, 99, 120, 121), (97, 98, 121, 122), (96, 97, 122, 123), (95, 96, 123, 124), (94, 95, 124, 125), (93, 94, 125, 126), (93, 92, 127, 126), (91, 92, 127, 128), (90, 91, 128, 129), (89, 90, 129, 130), (89, 88, 131, 130), (130, 131, 132, 133), (130, 129, 134, 133), (129, 128, 135, 134), (128, 127, 136, 135), (126, 127, 136, 137), (126, 125, 138, 137), (125, 124, 139, 138), (124, 123, 140, 139), (123, 122, 141, 140), (122, 121, 142, 141), (121, 120, 143, 142), (120, 119, 144, 143), (119, 118, 145, 144), (117, 118, 145, 146), (117, 116, 147, 146), (116, 115, 148, 147), (115, 114, 149, 148), (114, 113, 150, 149), (113, 112, 151, 150), (112, 111, 152, 151), (111, 110, 153, 152), (152, 153, 154, 155), (151, 152, 155, 156), (150, 151, 156, 157), (149, 150, 157, 158), (148, 149, 158, 159), (147, 148, 159, 160), (146, 147, 160, 161), (146, 145, 162, 161), (144, 145, 162, 163), (143, 144, 163, 164), (142, 143, 164, 165), (141, 142, 165, 166), (140, 141, 166, 167), (139, 140, 167, 168), (138, 139, 168, 169), (137, 138, 169, 170), (137, 136, 171, 170), (135, 136, 171, 172), (134, 135, 172, 173), (133, 134, 173, 174), (133, 132, 175, 174), (174, 175, 176, 177), (174, 173, 178, 177), (173, 172, 179, 178), (172, 171, 180, 179), (170, 171, 180, 181), (170, 169, 182, 181), (169, 168, 183, 182), (168, 167, 184, 183), (167, 166, 185, 184), (166, 165, 186, 185), (165, 164, 187, 186), (164, 163, 188, 187), (163, 162, 189, 188), (161, 162, 189, 190), (161, 160, 191, 190), (160, 159, 192, 191), (159, 158, 193, 192), (158, 157, 194, 193), (157, 156, 195, 194), (156, 155, 196, 195), (155, 154, 197, 196), (196, 197, 198, 199), (195, 196, 199, 200), (194, 195, 200, 201), (193, 194, 201, 202), (192, 193, 202, 203), (191, 192, 203, 204), (190, 191, 204, 205), (190, 189, 206, 205), (188, 189, 206, 207), (187, 188, 207, 208), (186, 187, 208, 209), (185, 186, 209, 210), (184, 185, 210, 211), (183, 184, 211, 212), (182, 183, 212, 213), (181, 182, 213, 214), (181, 180, 215, 214), (179, 180, 215, 216), (178, 179, 216, 217), (177, 178, 217, 218), (177, 176, 219, 218), (218, 219, 220, 221), (218, 217, 222, 221), (217, 216, 223, 222), (216, 215, 224, 223), (214, 215, 224, 225), (214, 213, 226, 225), (213, 212, 227, 226), (212, 211, 228, 227), (211, 210, 229, 228), (210, 209, 230, 229), (209, 208, 231, 230), (208, 207, 232, 231), (207, 206, 233, 232), (205, 206, 233, 234), (205, 204, 235, 234), (204, 203, 236, 235), (203, 202, 237, 236), (202, 201, 238, 237), (201, 200, 239, 238), (200, 199, 240, 239), (199, 198, 241, 240), (240, 241, 242, 243), (239, 240, 243, 244), (238, 239, 244, 245), (237, 238, 245, 246), (236, 237, 246, 247), (235, 236, 247, 248), (234, 235, 248, 249), (234, 233, 250, 249), (232, 233, 250, 251), (231, 232, 251, 252), (230, 231, 252, 253), (229, 230, 253, 254), (228, 229, 254, 255), (227, 228, 255, 256), (226, 227, 256, 257), (225, 226, 257, 258), (225, 224, 259, 258), (223, 224, 259, 260), (222, 223, 260, 261), (221, 222, 261, 262), (221, 220, 263, 262), (262, 263, 264, 265), (262, 261, 266, 265), (261, 260, 267, 266), (260, 259, 268, 267), (258, 259, 268, 269), (258, 257, 270, 269), (257, 256, 271, 270), (256, 255, 272, 271), (255, 254, 273, 272), (254, 253, 274, 273), (253, 252, 275, 274), (252, 251, 276, 275), (251, 250, 277, 276), (249, 250, 277, 278), (249, 248, 279, 278), (248, 247, 280, 279), (247, 246, 281, 280), (246, 245, 282, 281), (245, 244, 283, 282), (244, 243, 284, 283), (243, 242, 285, 284), (284, 285, 286, 287), (283, 284, 287, 288), (282, 283, 288, 289), (281, 282, 289, 290), (280, 281, 290, 291), (279, 280, 291, 292), (278, 279, 292, 293), (278, 277, 294, 293), (276, 277, 294, 295), (275, 276, 295, 296), (274, 275, 296, 297), (273, 274, 297, 298), (272, 273, 298, 299), (271, 272, 299, 300), (270, 271, 300, 301), (269, 270, 301, 302), (269, 268, 303, 302), (267, 268, 303, 304), (266, 267, 304, 305), (265, 266, 305, 306), (265, 264, 307, 306), (306, 307, 308, 309), (306, 305, 310, 309), (305, 304, 311, 310), (304, 303, 312, 311), (302, 303, 312, 313), (302, 301, 314, 313), (301, 300, 315, 314), (300, 299, 316, 315), (299, 298, 317, 316), (298, 297, 318, 317), (297, 296, 319, 318), (296, 295, 320, 319), (295, 294, 321, 320), (293, 294, 321, 322), (293, 292, 323, 322), (292, 291, 324, 323), (291, 290, 325, 324), (290, 289, 326, 325), (289, 288, 327, 326), (288, 287, 328, 327), (287, 286, 329, 328), (328, 329, 330, 331), (327, 328, 331, 332), (326, 327, 332, 333), (325, 326, 333, 334), (324, 325, 334, 335), (323, 324, 335, 336), (322, 323, 336, 337), (322, 321, 338, 337), (320, 321, 338, 339), (319, 320, 339, 340), (318, 319, 340, 341), (317, 318, 341, 342), (316, 317, 342, 343), (315, 316, 343, 344), (314, 315, 344, 345), (313, 314, 345, 346), (313, 312, 347, 346), (311, 312, 347, 348), (310, 311, 348, 349), (309, 310, 349, 350), (309, 308, 351, 350), (350, 351, 352, 353), (350, 349, 354, 353), (349, 348, 355, 354), (348, 347, 356, 355), (346, 347, 356, 357), (346, 345, 358, 357), (345, 344, 359, 358), (344, 343, 360, 359), (343, 342, 361, 360), (342, 341, 362, 361), (341, 340, 363, 362), (340, 339, 364, 363), (339, 338, 365, 364), (337, 338, 365, 366), (337, 336, 367, 366), (336, 335, 368, 367), (335, 334, 369, 368), (334, 333, 370, 369), (333, 332, 371, 370), (332, 331, 372, 371), (331, 330, 373, 372), (372, 373, 374, 375), (371, 372, 375, 376), (370, 371, 376, 377), (369, 370, 377, 378), (368, 369, 378, 379), (367, 368, 379, 380), (366, 367, 380, 381), (366, 365, 382, 381), (364, 365, 382, 383), (363, 364, 383, 384), (362, 363, 384, 385), (361, 362, 385, 386), (360, 361, 386, 387), (359, 360, 387, 388), (358, 359, 388, 389), (357, 358, 389, 390), (357, 356, 391, 390), (355, 356, 391, 392), (354, 355, 392, 393), (353, 354, 393, 394), (353, 352, 395, 394), (394, 395, 396, 397), (394, 393, 398, 397), (393, 392, 399, 398), (392, 391, 400, 399), (390, 391, 400, 401), (390, 389, 402, 401), (389, 388, 403, 402), (388, 387, 404, 403), (387, 386, 405, 404), (386, 385, 406, 405), (385, 384, 407, 406), (384, 383, 408, 407), (383, 382, 409, 408), (381, 382, 409, 410), (381, 380, 411, 410), (380, 379, 412, 411), (379, 378, 413, 412), (378, 377, 414, 413), (377, 376, 415, 414), (376, 375, 416, 415), (375, 374, 417, 416), (416, 417, 418, 419), (415, 416, 419, 420), (414, 415, 420, 421), (413, 414, 421, 422), (412, 413, 422, 423), (411, 412, 423, 424), (410, 411, 424, 425), (410, 409, 426, 425), (408, 409, 426, 427), (407, 408, 427, 428), (406, 407, 428, 429), (405, 406, 429, 430), (404, 405, 430, 431), (403, 404, 431, 432), (402, 403, 432, 433), (401, 402, 433, 434), (401, 400, 435, 434), (399, 400, 435, 436), (398, 399, 436, 437), (397, 398, 437, 438), (397, 396, 439, 438), (438, 439, 440, 441), (438, 437, 442, 441), (437, 436, 443, 442), (436, 435, 444, 443), (434, 435, 444, 445), (434, 433, 446, 445), (433, 432, 447, 446), (432, 431, 448, 447), (431, 430, 449, 448), (430, 429, 450, 449), (429, 428, 451, 450), (428, 427, 452, 451), (427, 426, 453, 452), (425, 426, 453, 454), (425, 424, 455, 454), (424, 423, 456, 455), (423, 422, 457, 456), (422, 421, 458, 457), (421, 420, 459, 458), (420, 419, 460, 459), (419, 418, 461, 460), (460, 461, 462, 463), (459, 460, 463, 464), (458, 459, 464, 465), (457, 458, 465, 466), (456, 457, 466, 467), (455, 456, 467, 468), (454, 455, 468, 469), (454, 453, 470, 469), (452, 453, 470, 471), (451, 452, 471, 472), (450, 451, 472, 473), (449, 450, 473, 474), (448, 449, 474, 475), (447, 448, 475, 476), (446, 447, 476, 477), (445, 446, 477, 478), (445, 444, 479, 478), (443, 444, 479, 480), (442, 443, 480, 481), (441, 442, 481, 482), (441, 440, 483, 482), (482, 483, 484, 485), (482, 481, 486, 485), (481, 480, 487, 486), (480, 479, 488, 487), (478, 479, 488, 489), (478, 477, 490, 489), (477, 476, 491, 490), (476, 475, 492, 491), (475, 474, 493, 492), (474, 473, 494, 493), (473, 472, 495, 494), (472, 471, 496, 495), (471, 470, 497, 496), (469, 470, 497, 498), (469, 468, 499, 498), (468, 467, 500, 499), (467, 466, 501, 500), (466, 465, 502, 501), (465, 464, 503, 502), (464, 463, 504, 503), (463, 462, 505, 504), (504, 505, 506, 507), (503, 504, 507, 508), (502, 503, 508, 509), (501, 502, 509, 510), (500, 501, 510, 511), (499, 500, 511, 512), (498, 499, 512, 513), (498, 497, 514, 513), (496, 497, 514, 515), (495, 496, 515, 516), (494, 495, 516, 517), (493, 494, 517, 518), (492, 493, 518, 519), (491, 492, 519, 520), (490, 491, 520, 521), (489, 490, 521, 522), (489, 488, 523, 522), (487, 488, 523, 524), (486, 487, 524, 525), (485, 486, 525, 526), (485, 484, 527, 526), (526, 527, 528, 529), (526, 525, 530, 529), (525, 524, 531, 530), (524, 523, 532, 531), (522, 523, 532, 533), (522, 521, 534, 533), (521, 520, 535, 534), (520, 519, 536, 535), (519, 518, 537, 536), (518, 517, 538, 537), (517, 516, 539, 538), (516, 515, 540, 539), (515, 514, 541, 540), (513, 514, 541, 542), (513, 512, 543, 542), (512, 511, 544, 543), (511, 510, 545, 544), (510, 509, 546, 545), (509, 508, 547, 546), (508, 507, 548, 547), (507, 506, 549, 548), (548, 549, 550, 551), (547, 548, 551, 552), (546, 547, 552, 553), (545, 546, 553, 554), (544, 545, 554, 555), (543, 544, 555, 556), (542, 543, 556, 557), (542, 541, 558, 557), (540, 541, 558, 559), (539, 540, 559, 560), (538, 539, 560, 561), (537, 538, 561, 562), (536, 537, 562, 563), (535, 536, 563, 564), (534, 535, 564, 565), (533, 534, 565, 566), (533, 532, 567, 566), (531, 532, 567, 568), (530, 531, 568, 569), (529, 530, 569, 570), (529, 528, 571, 570), (570, 571, 572, 573), (570, 569, 574, 573), (569, 568, 575, 574), (568, 567, 576, 575), (566, 567, 576, 577), (566, 565, 578, 577), (565, 564, 579, 578), (564, 563, 580, 579), (563, 562, 581, 580), (562, 561, 582, 581), (561, 560, 583, 582), (560, 559, 584, 583), (559, 558, 585, 584), (557, 558, 585, 586), (557, 556, 587, 586), (556, 555, 588, 587), (555, 554, 589, 588), (554, 553, 590, 589), (553, 552, 591, 590), (552, 551, 592, 591), (551, 550, 593, 592), (592, 593, 594, 595), (591, 592, 595, 596), (590, 591, 596, 597), (589, 590, 597, 598), (588, 589, 598, 599), (587, 588, 599, 600), (586, 587, 600, 601), (586, 585, 602, 601), (584, 585, 602, 603), (583, 584, 603, 604), (582, 583, 604, 605), (581, 582, 605, 606), (580, 581, 606, 607), (579, 580, 607, 608), (578, 579, 608, 609), (577, 578, 609, 610), (577, 576, 611, 610), (575, 576, 611, 612), (574, 575, 612, 613), (573, 574, 613, 614), (573, 572, 615, 614), (614, 615, 616, 617), (614, 613, 618, 617), (613, 612, 619, 618), (612, 611, 620, 619), (610, 611, 620, 621), (610, 609, 622, 621), (609, 608, 623, 622), (608, 607, 624, 623), (607, 606, 625, 624), (606, 605, 626, 625), (605, 604, 627, 626), (604, 603, 628, 627), (603, 602, 629, 628), (601, 602, 629, 630), (601, 600, 631, 630), (600, 599, 632, 631), (599, 598, 633, 632), (598, 597, 634, 633), (597, 596, 635, 634), (596, 595, 636, 635), (595, 594, 637, 636), (636, 637, 638, 639), (635, 636, 639, 640), (634, 635, 640, 641), (633, 634, 641, 642), (632, 633, 642, 643), (631, 632, 643, 644), (630, 631, 644, 645), (630, 629, 646, 645), (628, 629, 646, 647), (627, 628, 647, 648), (626, 627, 648, 649), (625, 626, 649, 650), (624, 625, 650, 651), (623, 624, 651, 652), (622, 623, 652, 653), (621, 622, 653, 654), (621, 620, 655, 654), (619, 620, 655, 656), (618, 619, 656, 657), (617, 618, 657, 658), (617, 616, 659, 658), (658, 659, 660, 661), (658, 657, 662, 661), (657, 656, 663, 662), (656, 655, 664, 663), (654, 655, 664, 665), (654, 653, 666, 665), (653, 652, 667, 666), (652, 651, 668, 667), (651, 650, 669, 668), (650, 649, 670, 669), (649, 648, 671, 670), (648, 647, 672, 671), (647, 646, 673, 672), (645, 646, 673, 674), (645, 644, 675, 674), (644, 643, 676, 675), (643, 642, 677, 676), (642, 641, 678, 677), (641, 640, 679, 678), (640, 639, 680, 679), (639, 638, 681, 680), (680, 681, 682, 683), (679, 680, 683, 684), (678, 679, 684, 685), (677, 678, 685, 686), (676, 677, 686, 687), (675, 676, 687, 688), (674, 675, 688, 689), (674, 673, 690, 689), (672, 673, 690, 691), (671, 672, 691, 692), (670, 671, 692, 693), (669, 670, 693, 694), (668, 669, 694, 695), (667, 668, 695, 696), (666, 667, 696, 697), (665, 666, 697, 698), (665, 664, 699, 698), (663, 664, 699, 700), (662, 663, 700, 701), (661, 662, 701, 702), (661, 660, 703, 702), (702, 703, 704, 705), (702, 701, 706, 705), (701, 700, 707, 706), (700, 699, 708, 707), (698, 699, 708, 709), (698, 697, 710, 709), (697, 696, 711, 710), (696, 695, 712, 711), (695, 694, 713, 712), (694, 693, 714, 713), (693, 692, 715, 714), (692, 691, 716, 715), (691, 690, 717, 716), (689, 690, 717, 718), (689, 688, 719, 718), (688, 687, 720, 719), (687, 686, 721, 720), (686, 685, 722, 721), (685, 684, 723, 722), (684, 683, 724, 723), (683, 682, 725, 724), (724, 725, 726, 727), (723, 724, 727, 728), (722, 723, 728, 729), (721, 722, 729, 730), (720, 721, 730, 731), (719, 720, 731, 732), (718, 719, 732, 733), (718, 717, 734, 733), (716, 717, 734, 735), (715, 716, 735, 736), (714, 715, 736, 737), (713, 714, 737, 738), (712, 713, 738, 739), (711, 712, 739, 740), (710, 711, 740, 741), (709, 710, 741, 742), (709, 708, 743, 742), (707, 708, 743, 744), (706, 707, 744, 745), (705, 706, 745, 746), (705, 704, 747, 746), (746, 747, 748, 749), (746, 745, 750, 749), (745, 744, 751, 750), (744, 743, 752, 751), (742, 743, 752, 753), (742, 741, 754, 753), (741, 740, 755, 754), (740, 739, 756, 755), (739, 738, 757, 756), (738, 737, 758, 757), (737, 736, 759, 758), (736, 735, 760, 759), (735, 734, 761, 760), (733, 734, 761, 762), (733, 732, 763, 762), (732, 731, 764, 763), (731, 730, 765, 764), (730, 729, 766, 765), (729, 728, 767, 766), (728, 727, 768, 767), (727, 726, 769, 768), (768, 769, 770, 771), (767, 768, 771, 772), (766, 767, 772, 773), (765, 766, 773, 774), (764, 765, 774, 775), (763, 764, 775, 776), (762, 763, 776, 777), (762, 761, 778, 777), (760, 761, 778, 779), (759, 760, 779, 780), (758, 759, 780, 781), (757, 758, 781, 782), (756, 757, 782, 783), (755, 756, 783, 784), (754, 755, 784, 785), (753, 754, 785, 786), (753, 752, 787, 786), (751, 752, 787, 788), (750, 751, 788, 789), (749, 750, 789, 790), (749, 748, 791, 790), (0, 1, 790, 791), (790, 789, 2, 1), (789, 788, 3, 2), (788, 787, 4, 3), (786, 787, 4, 5), (786, 785, 6, 5), (785, 784, 7, 6), (784, 783, 8, 7), (783, 782, 9, 8), (782, 781, 10, 9), (781, 780, 11, 10), (780, 779, 12, 11), (779, 778, 13, 12), (777, 778, 13, 14), (777, 776, 15, 14), (776, 775, 16, 15), (775, 774, 17, 16), (774, 773, 18, 17), (773, 772, 19, 18), (772, 771, 20, 19), (771, 770, 21, 20)])
me_plane_001.materials.append(mat_material)
me_plane_001.use_remesh_preserve_volume = False
me_plane_001.use_remesh_preserve_attributes = False
me_plane_001.use_mirror_vertex_groups = False
me_plane_001.update()

# ---- objects
ob_empty = bpy.data.objects.new('Empty', None)
ob_lamp_007 = bpy.data.objects.new('Lamp.007', light_lamp_007)
ob_lamp_006 = bpy.data.objects.new('Lamp.006', light_lamp_006)
ob_plane_002 = bpy.data.objects.new('Plane.002', me_plane_003)
ob_plane = bpy.data.objects.new('Plane', me_plane_001)
ob_lamp_005 = bpy.data.objects.new('Lamp.005', light_lamp_003)
ob_lamp_004 = bpy.data.objects.new('Lamp.004', light_lamp_002)
ob_lamp_003 = bpy.data.objects.new('Lamp.003', light_lamp_001)
ob_lamp_002 = bpy.data.objects.new('Lamp.002', light_lamp_005)
ob_lamp_001 = bpy.data.objects.new('Lamp.001', light_lamp_004)
ob_lamp = bpy.data.objects.new('Lamp', light_lamp)
ob_camera = bpy.data.objects.new('Camera', cam_camera)

# ---- transforms, parenting, visibility, modifiers, constraints
ob_empty.location = (0.11, -0.008526, 0.09429)
ob_empty.lock_rotations_4d = False
ob_empty.empty_display_type = 'ARROWS'
ob_empty.empty_image_offset = (0.0, 0.0)
ob_empty.color = (0.0, 0.0, 0.0, 1.0)
ob_empty.lineart.crease_threshold = 0.0
ob_lamp_007.location = (11.04, -0.1789, -1.413)
ob_lamp_007.rotation_euler = (1.571, -0.0, -0.0)
ob_lamp_007.lock_rotations_4d = False
ob_lamp_007.empty_display_type = 'ARROWS'
ob_lamp_007.color = (0.0, 0.0, 0.0, 0.0)
ob_lamp_007.lineart.crease_threshold = 0.0
ob_lamp_006.location = (0.3903, -6.951, -1.413)
ob_lamp_006.rotation_euler = (1.571, -0.0, -0.0)
ob_lamp_006.lock_rotations_4d = False
ob_lamp_006.empty_display_type = 'ARROWS'
ob_lamp_006.color = (0.0, 0.0, 0.0, 0.0)
ob_lamp_006.lineart.crease_threshold = 0.0
ob_plane_002.location = (1.226, 0.521, 1.044)
ob_plane_002.rotation_euler = (-1.571, -0.001008, -3.142)
ob_plane_002.scale = (0.1842, 0.1842, 0.1842)
ob_plane_002.lock_rotations_4d = False
ob_plane_002.empty_display_type = 'ARROWS'
ob_plane_002.color = (0.0, 0.0, 0.0, 0.0)
ob_plane_002.lineart.crease_threshold = 0.0
ob_plane.location = (-0.3234, 0.1229, 0.04049)
ob_plane.rotation_euler = (1.571, -0.0, -0.0)
ob_plane.lock_rotations_4d = False
ob_plane.empty_display_type = 'ARROWS'
ob_plane.color = (0.0, 0.0, 0.0, 0.0)
ob_plane.lineart.crease_threshold = 0.0
ob_lamp_005.location = (6.222, 5.821, -2.687)
ob_lamp_005.rotation_euler = (1.571, -0.0, -0.0)
ob_lamp_005.lock_rotations_4d = False
ob_lamp_005.empty_display_type = 'ARROWS'
ob_lamp_005.color = (0.0, 0.0, 0.0, 0.0)
ob_lamp_005.lineart.crease_threshold = 0.0
ob_lamp_004.location = (2.008, -3.315, -2.445)
ob_lamp_004.rotation_euler = (1.571, -0.0, -0.0)
ob_lamp_004.lock_rotations_4d = False
ob_lamp_004.empty_display_type = 'ARROWS'
ob_lamp_004.color = (0.0, 0.0, 0.0, 0.0)
ob_lamp_004.lineart.crease_threshold = 0.0
ob_lamp_003.location = (2.008, 5.577, -1.837)
ob_lamp_003.rotation_euler = (1.571, -0.0, -0.0)
ob_lamp_003.lock_rotations_4d = False
ob_lamp_003.empty_display_type = 'ARROWS'
ob_lamp_003.color = (0.0, 0.0, 0.0, 0.0)
ob_lamp_003.lineart.crease_threshold = 0.0
ob_lamp_002.location = (-5.705, -1.533, 2.236)
ob_lamp_002.rotation_euler = (1.571, -0.0, -0.0)
ob_lamp_002.lock_rotations_4d = False
ob_lamp_002.empty_display_type = 'ARROWS'
ob_lamp_002.color = (0.0, 0.0, 0.0, 0.0)
ob_lamp_002.lineart.crease_threshold = 0.0
ob_lamp_001.location = (-3.033, 4.44, 5.209)
ob_lamp_001.rotation_euler = (1.571, -0.0, -0.0)
ob_lamp_001.lock_rotations_4d = False
ob_lamp_001.empty_display_type = 'ARROWS'
ob_lamp_001.color = (0.0, 0.0, 0.0, 0.0)
ob_lamp_001.lineart.crease_threshold = 0.0
ob_lamp.location = (-2.984, -5.781, 1.971)
ob_lamp.rotation_euler = (1.571, -0.0, -0.0)
ob_lamp.lock_rotations_4d = False
ob_lamp.empty_display_type = 'ARROWS'
ob_lamp.color = (0.0, 0.0, 0.0, 0.0)
ob_lamp.lineart.crease_threshold = 0.0
ob_camera.parent = ob_empty
ob_camera.matrix_parent_inverse = Matrix(((1.0, 0.0, 0.0, -0.11), (0.0, 1.0, 0.0, 0.008526), (0.0, 0.0, 1.0, -0.09429), (0.0, 0.0, 0.0, 1.0)))
ob_camera.location = (-9.491, 0.2618, -4.902)
ob_camera.rotation_euler = (-2.149, 0.005167, 1.563)
ob_camera.lock_rotations_4d = False
ob_camera.empty_display_type = 'ARROWS'
ob_camera.color = (0.0, 0.0, 0.0, 1.0)
ob_camera.lineart.crease_threshold = 0.0

# ---- collection membership
col_collection_1.objects.link(ob_empty)
col_collection_1.objects.link(ob_lamp_007)
col_collection_1.objects.link(ob_lamp_006)
col_collection_1.objects.link(ob_plane_002)
col_collection_1.objects.link(ob_plane)
col_collection_1.objects.link(ob_lamp_005)
col_collection_1.objects.link(ob_lamp_004)
col_collection_1.objects.link(ob_lamp_003)
col_collection_1.objects.link(ob_lamp_002)
col_collection_1.objects.link(ob_lamp_001)
col_collection_1.objects.link(ob_lamp)
col_collection_1.objects.link(ob_camera)

# ---- scene / render settings (as saved in the file)
scene.camera = ob_camera
scene.frame_start = 1; scene.frame_end = 33; scene.frame_set(1)
scene.render.engine = 'BLENDER_EEVEE_NEXT'
scene.render.image_settings.file_format = 'IRIS'
scene.render.image_settings.quality = 95
scene.render.image_settings.compression = 95
scene.render.resolution_x = 134
scene.render.resolution_y = 180
scene.render.fps = 32
scene.render.dither_intensity = 0.0
scene.render.use_compositing = False
scene.render.use_sequencer = False
scene.render.bake_bias = 0.0
scene.render.use_stamp_time = False
scene.render.use_stamp_date = False
scene.render.use_stamp_frame = False
scene.render.use_stamp_camera = False
scene.render.use_stamp_scene = False
scene.render.use_stamp_filename = False
scene.render.use_stamp_render_time = False
scene.render.stamp_font_size = 0
scene.cycles.use_denoising = False
scene.cycles.samples = 10
scene.cycles.sampling_pattern = 'TABULATED_SOBOL'
scene.cycles.light_sampling_threshold = 0.0
scene.cycles.use_adaptive_sampling = False
scene.cycles.use_light_tree = False
scene.cycles.blur_glossy = 0.0
scene.cycles.volume_bounces = 1
scene.cycles.pixel_filter_type = 'GAUSSIAN'
scene.cycles.sample_clamp_indirect = 0.0
scene.view_settings.view_transform = 'Raw'
bpy.context.view_layer.update()
